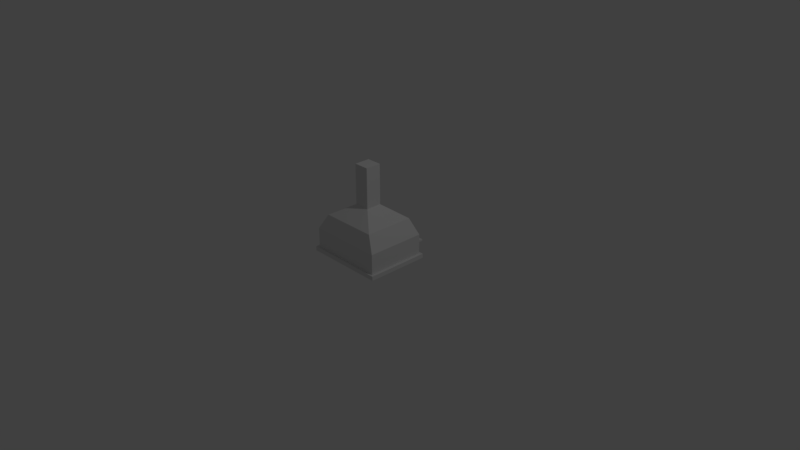 # Source: thing.blend  (saved by Blender 2.78.0; exported with 4.5.12 LTS)
import bpy
from mathutils import Matrix  # noqa: F401  (used for matrix-valued properties, if any)

bpy.ops.wm.read_factory_settings(use_empty=True)
scene = bpy.context.scene
scene.name = 'Scene'

# ---- collections
col_collection_1 = bpy.data.collections.new('Collection 1'); scene.collection.children.link(col_collection_1)

# ---- world
world_world = bpy.data.worlds.new('World'); scene.world = world_world
world_world.color = (0.05088, 0.05088, 0.05088)
world_world.use_sun_shadow = False
world_world.sun_shadow_jitter_overblur = 0.0
world_world.cycles.sampling_method = 'MANUAL'

# ---- cameras
cam_camera = bpy.data.cameras.new('Camera')
cam_camera.clip_end = 100.0
cam_camera.lens = 35.0
cam_camera.sensor_width = 32.0
cam_camera.sensor_height = 18.0
cam_camera.ortho_scale = 7.314
cam_camera.dof.focus_distance = 0.0
cam_camera.dof.aperture_fstop = 128.0

# ---- lights
light_lamp = bpy.data.lights.new('Lamp', 'POINT')
light_lamp.transmission_factor = 0.0
light_lamp.cutoff_distance = 30.0
light_lamp.energy = 100.0
light_lamp.shadow_buffer_clip_start = 1.001
light_lamp.shadow_soft_size = 0.1
light_lamp.shadow_maximum_resolution = 0.006
light_lamp.use_absolute_resolution = True

# ---- meshes
me_cube_001 = bpy.data.meshes.new('Cube.001')
me_cube_001.from_pydata([(-0.103, -0.1066, 1.25), (-0.103, 0.1066, 1.25), (0.103, -0.1066, 1.25), (0.103, 0.1066, 1.25), (0.103, 0.1066, 0.7051), (0.103, -0.1066, 0.7051), (-0.103, 0.1066, 0.7051), (-0.103, -0.1066, 0.7051), (-0.507, -0.4, 0.0), (-0.507, 0.4, 0.0), (0.507, -0.4, 0.0), (0.507, 0.4, 0.0), (0.5452, 0.4301, -0.002008), (0.5452, -0.4301, -0.002008), (-0.5452, 0.4301, -0.002008), (-0.5452, -0.4301, -0.002008), (-0.507, -0.4, 0.3259), (-0.507, 0.4, 0.3259), (0.507, -0.4, 0.3259), (0.507, 0.4, 0.3259), (-0.3862, -0.3344, 0.5345), (-0.3862, 0.3344, 0.5345), (0.3862, -0.3344, 0.5345), (0.3862, 0.3344, 0.5345), (0.507, 0.4, 0.05333), (0.507, -0.4, 0.05333), (-0.507, -0.4, 0.05333), (-0.507, 0.4, 0.05333), (0.5452, 0.4301, 0.05534), (0.5452, -0.4301, 0.05534), (-0.5452, -0.4301, 0.05534), (-0.5452, 0.4301, 0.05534), (0.2315, 0.4301, 0.01449), (-0.2315, 0.4301, 0.01449), (0.2315, 0.4301, 0.03884), (-0.2315, 0.4301, 0.03884), (0.2315, 0.7301, 0.01449), (-0.2315, 0.7301, 0.01449), (0.2315, 0.7301, 0.03884), (-0.2315, 0.7301, 0.03884)], [], [(23, 21, 6, 4), (21, 20, 7, 6), (7, 5, 2, 0), (20, 22, 5, 7), (3, 1, 0, 2), (14, 31, 35, 33), (15, 13, 29, 30), (9, 8, 15, 14), (4, 6, 1, 3), (25, 26, 30, 29), (24, 27, 17, 19), (26, 25, 18, 16), (27, 26, 16, 17), (25, 24, 19, 18), (18, 19, 23, 22), (22, 23, 4, 5), (17, 16, 20, 21), (16, 18, 22, 20), (19, 17, 21, 23), (14, 15, 30, 31), (10, 11, 12, 13), (26, 27, 31, 30), (5, 4, 3, 2), (6, 7, 0, 1), (24, 25, 29, 28), (13, 12, 28, 29), (8, 10, 13, 15), (11, 9, 14, 12), (27, 24, 28, 31), (35, 34, 38, 39), (31, 28, 34, 35), (12, 14, 33, 32), (28, 12, 32, 34), (36, 37, 39, 38), (33, 35, 39, 37), (32, 33, 37, 36), (34, 32, 36, 38)])
me_cube_001.use_remesh_preserve_volume = False
me_cube_001.use_remesh_preserve_attributes = False
me_cube_001.use_mirror_vertex_groups = False
me_cube_001.update()
arm_armature = bpy.data.armatures.new('Armature')  # bones are not reproduced

# ---- objects
ob_armature = bpy.data.objects.new('Armature', arm_armature)
ob_cube = bpy.data.objects.new('Cube', me_cube_001)
ob_lamp = bpy.data.objects.new('Lamp', light_lamp)
ob_camera = bpy.data.objects.new('Camera', cam_camera)

# ---- transforms, parenting, visibility, modifiers, constraints
ob_armature.location = (0.0, 0.0, 0.0)
ob_armature.lineart.crease_threshold = 0.0
ob_cube.parent = ob_armature
ob_cube.location = (0.0, 0.0, 0.0)
ob_cube.lineart.crease_threshold = 0.0
_vg = ob_cube.vertex_groups.new(name='Bone')
for _i, _w in zip([0, 1, 2, 3, 4, 5, 6, 7, 8, 9, 10, 11, 12, 13, 14, 15, 16, 17, 18, 19, 20, 21, 22, 23, 24, 25, 26, 27, 28, 29, 30, 31, 32, 33, 34, 35, 36, 37, 38, 39], [0.9996, 0.9996, 0.9996, 0.9996, 0.9996, 0.9996, 0.9996, 0.9996, 0.9703, 0.9704, 0.9704, 0.9703, 0.9724, 0.9726, 0.9726, 0.9724, 0.9892, 0.9892, 0.9892, 0.9892, 0.9943, 0.9944, 0.9944, 0.9943, 0.9777, 0.9779, 0.9777, 0.9779, 0.9757, 0.9759, 0.9757, 0.9759, 0.9724, 0.9726, 0.9757, 0.9759, 0.9724, 0.9726, 0.9757, 0.9759]): _vg.add([_i], _w, 'REPLACE')
_vg = ob_cube.vertex_groups.new(name='Bone.001')
for _i, _w in zip([8, 9, 10, 11, 12, 13, 14, 15, 32, 33, 36, 37], [0.009468, 0.009127, 0.009127, 0.009468, 0.005151, 0.004757, 0.004757, 0.005151, 0.005151, 0.004757, 0.005151, 0.004757]): _vg.add([_i], _w, 'REPLACE')
_m = ob_cube.modifiers.new('Armature', 'ARMATURE')
_m.object = ob_armature
ob_lamp.location = (4.076, 1.005, 5.904)
ob_lamp.rotation_euler = (0.6503, 0.05522, 1.866)
ob_lamp.lock_rotations_4d = False
ob_lamp.empty_display_type = 'ARROWS'
ob_lamp.color = (0.0, 0.0, 0.0, 0.0)
ob_lamp.lineart.crease_threshold = 0.0
ob_camera.location = (7.481, -6.508, 5.344)
ob_camera.rotation_euler = (1.109, 0.0, 0.8149)
ob_camera.lock_rotations_4d = False
ob_camera.empty_display_type = 'ARROWS'
ob_camera.color = (0.0, 0.0, 0.0, 0.0)
ob_camera.display_type = 'WIRE'
ob_camera.lineart.crease_threshold = 0.0

# ---- collection membership
col_collection_1.objects.link(ob_armature)
col_collection_1.objects.link(ob_cube)
col_collection_1.objects.link(ob_lamp)
col_collection_1.objects.link(ob_camera)

# ---- scene / render settings (as saved in the file)
scene.camera = ob_camera
scene.frame_start = 0; scene.frame_end = 90; scene.frame_set(75)
scene.render.engine = 'BLENDER_EEVEE_NEXT'
scene.render.resolution_percentage = 50
scene.render.dither_intensity = 0.0
scene.cycles.use_denoising = False
scene.cycles.samples = 128
scene.cycles.sampling_pattern = 'TABULATED_SOBOL'
scene.cycles.light_sampling_threshold = 0.0
scene.cycles.use_adaptive_sampling = False
scene.cycles.use_light_tree = False
scene.cycles.blur_glossy = 0.0
scene.cycles.sample_clamp_indirect = 0.0
scene.view_settings.view_transform = 'Standard'
bpy.context.view_layer.update()
